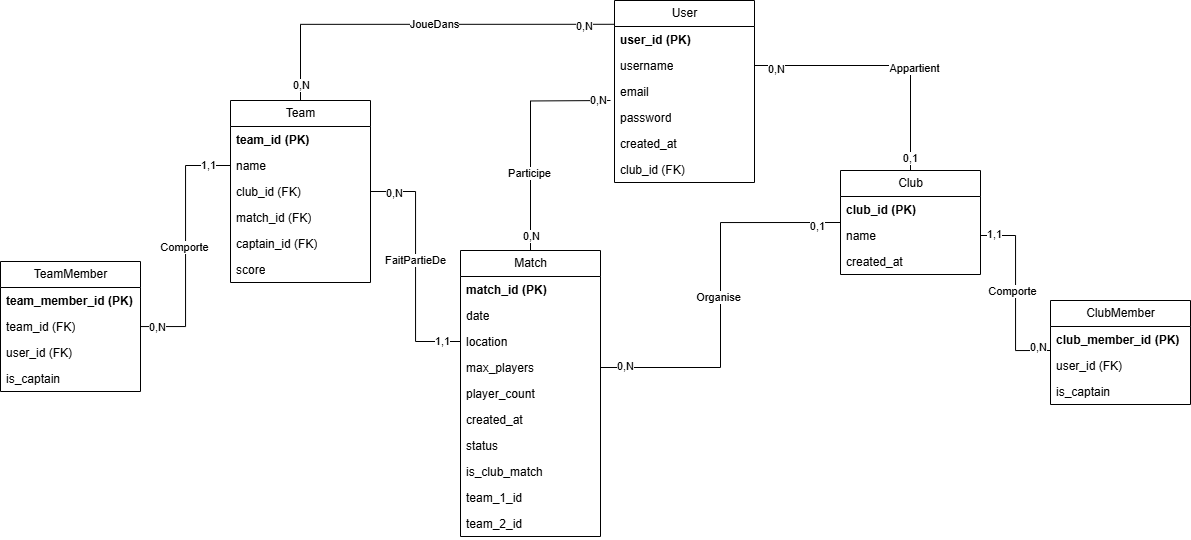

The diagram above was exported from draw.io. Its source (the exported page's mxGraphModel, read from the mxfile embedded in the PNG):
<mxGraphModel dx="1932" dy="549" grid="1" gridSize="10" guides="1" tooltips="1" connect="1" arrows="1" fold="1" page="1" pageScale="1" pageWidth="827" pageHeight="1169" math="0" shadow="0">
  <root>
    <mxCell id="0" />
    <mxCell id="1" parent="0" />
    <mxCell id="QJBwHKzlTMqpCbGbs2k9-1" value="User" style="swimlane;fontStyle=0;childLayout=stackLayout;horizontal=1;startSize=26;fillColor=none;horizontalStack=0;resizeParent=1;resizeParentMax=0;resizeLast=0;collapsible=1;marginBottom=0;html=1;" vertex="1" parent="1">
      <mxGeometry x="344" y="110" width="140" height="182" as="geometry" />
    </mxCell>
    <mxCell id="QJBwHKzlTMqpCbGbs2k9-2" value="&lt;b&gt;user_id (PK)&lt;/b&gt;" style="text;strokeColor=none;fillColor=none;align=left;verticalAlign=top;spacingLeft=4;spacingRight=4;overflow=hidden;rotatable=0;points=[[0,0.5],[1,0.5]];portConstraint=eastwest;whiteSpace=wrap;html=1;" vertex="1" parent="QJBwHKzlTMqpCbGbs2k9-1">
      <mxGeometry y="26" width="140" height="26" as="geometry" />
    </mxCell>
    <mxCell id="QJBwHKzlTMqpCbGbs2k9-3" value="username" style="text;strokeColor=none;fillColor=none;align=left;verticalAlign=top;spacingLeft=4;spacingRight=4;overflow=hidden;rotatable=0;points=[[0,0.5],[1,0.5]];portConstraint=eastwest;whiteSpace=wrap;html=1;" vertex="1" parent="QJBwHKzlTMqpCbGbs2k9-1">
      <mxGeometry y="52" width="140" height="26" as="geometry" />
    </mxCell>
    <mxCell id="QJBwHKzlTMqpCbGbs2k9-4" value="email" style="text;strokeColor=none;fillColor=none;align=left;verticalAlign=top;spacingLeft=4;spacingRight=4;overflow=hidden;rotatable=0;points=[[0,0.5],[1,0.5]];portConstraint=eastwest;whiteSpace=wrap;html=1;" vertex="1" parent="QJBwHKzlTMqpCbGbs2k9-1">
      <mxGeometry y="78" width="140" height="26" as="geometry" />
    </mxCell>
    <mxCell id="QJBwHKzlTMqpCbGbs2k9-5" value="password" style="text;strokeColor=none;fillColor=none;align=left;verticalAlign=top;spacingLeft=4;spacingRight=4;overflow=hidden;rotatable=0;points=[[0,0.5],[1,0.5]];portConstraint=eastwest;whiteSpace=wrap;html=1;" vertex="1" parent="QJBwHKzlTMqpCbGbs2k9-1">
      <mxGeometry y="104" width="140" height="26" as="geometry" />
    </mxCell>
    <mxCell id="QJBwHKzlTMqpCbGbs2k9-6" value="created_at" style="text;strokeColor=none;fillColor=none;align=left;verticalAlign=top;spacingLeft=4;spacingRight=4;overflow=hidden;rotatable=0;points=[[0,0.5],[1,0.5]];portConstraint=eastwest;whiteSpace=wrap;html=1;" vertex="1" parent="QJBwHKzlTMqpCbGbs2k9-1">
      <mxGeometry y="130" width="140" height="26" as="geometry" />
    </mxCell>
    <mxCell id="QJBwHKzlTMqpCbGbs2k9-7" value="club_id (FK)" style="text;strokeColor=none;fillColor=none;align=left;verticalAlign=top;spacingLeft=4;spacingRight=4;overflow=hidden;rotatable=0;points=[[0,0.5],[1,0.5]];portConstraint=eastwest;whiteSpace=wrap;html=1;" vertex="1" parent="QJBwHKzlTMqpCbGbs2k9-1">
      <mxGeometry y="156" width="140" height="26" as="geometry" />
    </mxCell>
    <mxCell id="QJBwHKzlTMqpCbGbs2k9-8" value="Match" style="swimlane;fontStyle=0;childLayout=stackLayout;horizontal=1;startSize=26;fillColor=none;horizontalStack=0;resizeParent=1;resizeParentMax=0;resizeLast=0;collapsible=1;marginBottom=0;html=1;" vertex="1" parent="1">
      <mxGeometry x="190" y="360" width="140" height="286" as="geometry" />
    </mxCell>
    <mxCell id="QJBwHKzlTMqpCbGbs2k9-9" value="&lt;b&gt;match_id (PK)&lt;/b&gt;" style="text;strokeColor=none;fillColor=none;align=left;verticalAlign=top;spacingLeft=4;spacingRight=4;overflow=hidden;rotatable=0;points=[[0,0.5],[1,0.5]];portConstraint=eastwest;whiteSpace=wrap;html=1;" vertex="1" parent="QJBwHKzlTMqpCbGbs2k9-8">
      <mxGeometry y="26" width="140" height="26" as="geometry" />
    </mxCell>
    <mxCell id="QJBwHKzlTMqpCbGbs2k9-10" value="date" style="text;strokeColor=none;fillColor=none;align=left;verticalAlign=top;spacingLeft=4;spacingRight=4;overflow=hidden;rotatable=0;points=[[0,0.5],[1,0.5]];portConstraint=eastwest;whiteSpace=wrap;html=1;" vertex="1" parent="QJBwHKzlTMqpCbGbs2k9-8">
      <mxGeometry y="52" width="140" height="26" as="geometry" />
    </mxCell>
    <mxCell id="QJBwHKzlTMqpCbGbs2k9-11" value="location" style="text;strokeColor=none;fillColor=none;align=left;verticalAlign=top;spacingLeft=4;spacingRight=4;overflow=hidden;rotatable=0;points=[[0,0.5],[1,0.5]];portConstraint=eastwest;whiteSpace=wrap;html=1;" vertex="1" parent="QJBwHKzlTMqpCbGbs2k9-8">
      <mxGeometry y="78" width="140" height="26" as="geometry" />
    </mxCell>
    <mxCell id="QJBwHKzlTMqpCbGbs2k9-12" value="max_players" style="text;strokeColor=none;fillColor=none;align=left;verticalAlign=top;spacingLeft=4;spacingRight=4;overflow=hidden;rotatable=0;points=[[0,0.5],[1,0.5]];portConstraint=eastwest;whiteSpace=wrap;html=1;" vertex="1" parent="QJBwHKzlTMqpCbGbs2k9-8">
      <mxGeometry y="104" width="140" height="26" as="geometry" />
    </mxCell>
    <mxCell id="QJBwHKzlTMqpCbGbs2k9-13" value="player_count" style="text;strokeColor=none;fillColor=none;align=left;verticalAlign=top;spacingLeft=4;spacingRight=4;overflow=hidden;rotatable=0;points=[[0,0.5],[1,0.5]];portConstraint=eastwest;whiteSpace=wrap;html=1;" vertex="1" parent="QJBwHKzlTMqpCbGbs2k9-8">
      <mxGeometry y="130" width="140" height="26" as="geometry" />
    </mxCell>
    <mxCell id="QJBwHKzlTMqpCbGbs2k9-14" value="created_at" style="text;strokeColor=none;fillColor=none;align=left;verticalAlign=top;spacingLeft=4;spacingRight=4;overflow=hidden;rotatable=0;points=[[0,0.5],[1,0.5]];portConstraint=eastwest;whiteSpace=wrap;html=1;" vertex="1" parent="QJBwHKzlTMqpCbGbs2k9-8">
      <mxGeometry y="156" width="140" height="26" as="geometry" />
    </mxCell>
    <mxCell id="QJBwHKzlTMqpCbGbs2k9-15" value="status" style="text;strokeColor=none;fillColor=none;align=left;verticalAlign=top;spacingLeft=4;spacingRight=4;overflow=hidden;rotatable=0;points=[[0,0.5],[1,0.5]];portConstraint=eastwest;whiteSpace=wrap;html=1;" vertex="1" parent="QJBwHKzlTMqpCbGbs2k9-8">
      <mxGeometry y="182" width="140" height="26" as="geometry" />
    </mxCell>
    <mxCell id="QJBwHKzlTMqpCbGbs2k9-16" value="is_club_match" style="text;strokeColor=none;fillColor=none;align=left;verticalAlign=top;spacingLeft=4;spacingRight=4;overflow=hidden;rotatable=0;points=[[0,0.5],[1,0.5]];portConstraint=eastwest;whiteSpace=wrap;html=1;" vertex="1" parent="QJBwHKzlTMqpCbGbs2k9-8">
      <mxGeometry y="208" width="140" height="26" as="geometry" />
    </mxCell>
    <mxCell id="QJBwHKzlTMqpCbGbs2k9-17" value="team_1_id" style="text;strokeColor=none;fillColor=none;align=left;verticalAlign=top;spacingLeft=4;spacingRight=4;overflow=hidden;rotatable=0;points=[[0,0.5],[1,0.5]];portConstraint=eastwest;whiteSpace=wrap;html=1;" vertex="1" parent="QJBwHKzlTMqpCbGbs2k9-8">
      <mxGeometry y="234" width="140" height="26" as="geometry" />
    </mxCell>
    <mxCell id="QJBwHKzlTMqpCbGbs2k9-18" value="team_2_id" style="text;strokeColor=none;fillColor=none;align=left;verticalAlign=top;spacingLeft=4;spacingRight=4;overflow=hidden;rotatable=0;points=[[0,0.5],[1,0.5]];portConstraint=eastwest;whiteSpace=wrap;html=1;" vertex="1" parent="QJBwHKzlTMqpCbGbs2k9-8">
      <mxGeometry y="260" width="140" height="26" as="geometry" />
    </mxCell>
    <mxCell id="QJBwHKzlTMqpCbGbs2k9-19" value="Club" style="swimlane;fontStyle=0;childLayout=stackLayout;horizontal=1;startSize=26;fillColor=none;horizontalStack=0;resizeParent=1;resizeParentMax=0;resizeLast=0;collapsible=1;marginBottom=0;html=1;" vertex="1" parent="1">
      <mxGeometry x="570" y="280" width="140" height="104" as="geometry" />
    </mxCell>
    <mxCell id="QJBwHKzlTMqpCbGbs2k9-20" value="&lt;b&gt;club_id (PK)&lt;/b&gt;" style="text;strokeColor=none;fillColor=none;align=left;verticalAlign=top;spacingLeft=4;spacingRight=4;overflow=hidden;rotatable=0;points=[[0,0.5],[1,0.5]];portConstraint=eastwest;whiteSpace=wrap;html=1;" vertex="1" parent="QJBwHKzlTMqpCbGbs2k9-19">
      <mxGeometry y="26" width="140" height="26" as="geometry" />
    </mxCell>
    <mxCell id="QJBwHKzlTMqpCbGbs2k9-21" value="name" style="text;strokeColor=none;fillColor=none;align=left;verticalAlign=top;spacingLeft=4;spacingRight=4;overflow=hidden;rotatable=0;points=[[0,0.5],[1,0.5]];portConstraint=eastwest;whiteSpace=wrap;html=1;" vertex="1" parent="QJBwHKzlTMqpCbGbs2k9-19">
      <mxGeometry y="52" width="140" height="26" as="geometry" />
    </mxCell>
    <mxCell id="QJBwHKzlTMqpCbGbs2k9-22" value="created_at" style="text;strokeColor=none;fillColor=none;align=left;verticalAlign=top;spacingLeft=4;spacingRight=4;overflow=hidden;rotatable=0;points=[[0,0.5],[1,0.5]];portConstraint=eastwest;whiteSpace=wrap;html=1;" vertex="1" parent="QJBwHKzlTMqpCbGbs2k9-19">
      <mxGeometry y="78" width="140" height="26" as="geometry" />
    </mxCell>
    <mxCell id="QJBwHKzlTMqpCbGbs2k9-23" style="edgeStyle=orthogonalEdgeStyle;rounded=0;orthogonalLoop=1;jettySize=auto;html=1;entryX=0.5;entryY=0;entryDx=0;entryDy=0;startArrow=none;startFill=0;endArrow=none;endFill=0;" edge="1" parent="1" target="QJBwHKzlTMqpCbGbs2k9-8">
      <mxGeometry relative="1" as="geometry">
        <mxPoint x="340" y="210" as="sourcePoint" />
      </mxGeometry>
    </mxCell>
    <mxCell id="QJBwHKzlTMqpCbGbs2k9-24" value="Participe" style="edgeLabel;html=1;align=center;verticalAlign=middle;resizable=0;points=[];" vertex="1" connectable="0" parent="QJBwHKzlTMqpCbGbs2k9-23">
      <mxGeometry x="0.324" y="-2" relative="1" as="geometry">
        <mxPoint as="offset" />
      </mxGeometry>
    </mxCell>
    <mxCell id="QJBwHKzlTMqpCbGbs2k9-25" value="0,N" style="edgeLabel;html=1;align=center;verticalAlign=middle;resizable=0;points=[];" vertex="1" connectable="0" parent="QJBwHKzlTMqpCbGbs2k9-23">
      <mxGeometry x="0.8721" relative="1" as="geometry">
        <mxPoint as="offset" />
      </mxGeometry>
    </mxCell>
    <mxCell id="QJBwHKzlTMqpCbGbs2k9-26" value="0,N" style="edgeLabel;html=1;align=center;verticalAlign=middle;resizable=0;points=[];" vertex="1" connectable="0" parent="QJBwHKzlTMqpCbGbs2k9-23">
      <mxGeometry x="-0.8883" y="-1" relative="1" as="geometry">
        <mxPoint as="offset" />
      </mxGeometry>
    </mxCell>
    <mxCell id="QJBwHKzlTMqpCbGbs2k9-27" style="edgeStyle=orthogonalEdgeStyle;rounded=0;orthogonalLoop=1;jettySize=auto;html=1;entryX=0;entryY=0.5;entryDx=0;entryDy=0;startArrow=none;startFill=0;endArrow=none;endFill=0;" edge="1" parent="1" source="QJBwHKzlTMqpCbGbs2k9-12" target="QJBwHKzlTMqpCbGbs2k9-19">
      <mxGeometry relative="1" as="geometry" />
    </mxCell>
    <mxCell id="QJBwHKzlTMqpCbGbs2k9-28" value="Organise" style="edgeLabel;html=1;align=center;verticalAlign=middle;resizable=0;points=[];" vertex="1" connectable="0" parent="QJBwHKzlTMqpCbGbs2k9-27">
      <mxGeometry x="-0.0096" y="3" relative="1" as="geometry">
        <mxPoint as="offset" />
      </mxGeometry>
    </mxCell>
    <mxCell id="QJBwHKzlTMqpCbGbs2k9-29" value="0,1" style="edgeLabel;html=1;align=center;verticalAlign=middle;resizable=0;points=[];" vertex="1" connectable="0" parent="QJBwHKzlTMqpCbGbs2k9-27">
      <mxGeometry x="0.8752" y="-3" relative="1" as="geometry">
        <mxPoint as="offset" />
      </mxGeometry>
    </mxCell>
    <mxCell id="QJBwHKzlTMqpCbGbs2k9-30" value="0,N" style="edgeLabel;html=1;align=center;verticalAlign=middle;resizable=0;points=[];" vertex="1" connectable="0" parent="QJBwHKzlTMqpCbGbs2k9-27">
      <mxGeometry x="-0.8746" y="2" relative="1" as="geometry">
        <mxPoint as="offset" />
      </mxGeometry>
    </mxCell>
    <mxCell id="QJBwHKzlTMqpCbGbs2k9-31" style="edgeStyle=orthogonalEdgeStyle;rounded=0;orthogonalLoop=1;jettySize=auto;html=1;endArrow=none;endFill=0;" edge="1" parent="1" source="QJBwHKzlTMqpCbGbs2k9-3" target="QJBwHKzlTMqpCbGbs2k9-19">
      <mxGeometry relative="1" as="geometry" />
    </mxCell>
    <mxCell id="QJBwHKzlTMqpCbGbs2k9-32" value="Appartient" style="edgeLabel;html=1;align=center;verticalAlign=middle;resizable=0;points=[];" vertex="1" connectable="0" parent="QJBwHKzlTMqpCbGbs2k9-31">
      <mxGeometry x="0.2173" y="3" relative="1" as="geometry">
        <mxPoint as="offset" />
      </mxGeometry>
    </mxCell>
    <mxCell id="QJBwHKzlTMqpCbGbs2k9-33" value="0,N" style="edgeLabel;html=1;align=center;verticalAlign=middle;resizable=0;points=[];" vertex="1" connectable="0" parent="QJBwHKzlTMqpCbGbs2k9-31">
      <mxGeometry x="-0.8362" y="-3" relative="1" as="geometry">
        <mxPoint as="offset" />
      </mxGeometry>
    </mxCell>
    <mxCell id="QJBwHKzlTMqpCbGbs2k9-34" value="0,1" style="edgeLabel;html=1;align=center;verticalAlign=middle;resizable=0;points=[];" vertex="1" connectable="0" parent="QJBwHKzlTMqpCbGbs2k9-31">
      <mxGeometry x="0.9003" y="-1" relative="1" as="geometry">
        <mxPoint as="offset" />
      </mxGeometry>
    </mxCell>
    <mxCell id="QJBwHKzlTMqpCbGbs2k9-35" value="Team" style="swimlane;fontStyle=0;childLayout=stackLayout;horizontal=1;startSize=26;fillColor=none;horizontalStack=0;resizeParent=1;resizeParentMax=0;resizeLast=0;collapsible=1;marginBottom=0;html=1;" vertex="1" parent="1">
      <mxGeometry x="-40" y="210" width="140" height="182" as="geometry">
        <mxRectangle x="-60" y="256" width="110" height="30" as="alternateBounds" />
      </mxGeometry>
    </mxCell>
    <mxCell id="QJBwHKzlTMqpCbGbs2k9-36" value="&lt;b&gt;team_id (PK)&lt;/b&gt;" style="text;strokeColor=none;fillColor=none;align=left;verticalAlign=top;spacingLeft=4;spacingRight=4;overflow=hidden;rotatable=0;points=[[0,0.5],[1,0.5]];portConstraint=eastwest;whiteSpace=wrap;html=1;" vertex="1" parent="QJBwHKzlTMqpCbGbs2k9-35">
      <mxGeometry y="26" width="140" height="26" as="geometry" />
    </mxCell>
    <mxCell id="QJBwHKzlTMqpCbGbs2k9-37" value="name" style="text;strokeColor=none;fillColor=none;align=left;verticalAlign=top;spacingLeft=4;spacingRight=4;overflow=hidden;rotatable=0;points=[[0,0.5],[1,0.5]];portConstraint=eastwest;whiteSpace=wrap;html=1;" vertex="1" parent="QJBwHKzlTMqpCbGbs2k9-35">
      <mxGeometry y="52" width="140" height="26" as="geometry" />
    </mxCell>
    <mxCell id="QJBwHKzlTMqpCbGbs2k9-38" value="club_id (FK)" style="text;strokeColor=none;fillColor=none;align=left;verticalAlign=top;spacingLeft=4;spacingRight=4;overflow=hidden;rotatable=0;points=[[0,0.5],[1,0.5]];portConstraint=eastwest;whiteSpace=wrap;html=1;" vertex="1" parent="QJBwHKzlTMqpCbGbs2k9-35">
      <mxGeometry y="78" width="140" height="26" as="geometry" />
    </mxCell>
    <mxCell id="QJBwHKzlTMqpCbGbs2k9-39" value="match_id (FK)" style="text;strokeColor=none;fillColor=none;align=left;verticalAlign=top;spacingLeft=4;spacingRight=4;overflow=hidden;rotatable=0;points=[[0,0.5],[1,0.5]];portConstraint=eastwest;whiteSpace=wrap;html=1;" vertex="1" parent="QJBwHKzlTMqpCbGbs2k9-35">
      <mxGeometry y="104" width="140" height="26" as="geometry" />
    </mxCell>
    <mxCell id="QJBwHKzlTMqpCbGbs2k9-40" value="captain_id (FK)" style="text;strokeColor=none;fillColor=none;align=left;verticalAlign=top;spacingLeft=4;spacingRight=4;overflow=hidden;rotatable=0;points=[[0,0.5],[1,0.5]];portConstraint=eastwest;whiteSpace=wrap;html=1;" vertex="1" parent="QJBwHKzlTMqpCbGbs2k9-35">
      <mxGeometry y="130" width="140" height="26" as="geometry" />
    </mxCell>
    <mxCell id="QJBwHKzlTMqpCbGbs2k9-41" value="score" style="text;strokeColor=none;fillColor=none;align=left;verticalAlign=top;spacingLeft=4;spacingRight=4;overflow=hidden;rotatable=0;points=[[0,0.5],[1,0.5]];portConstraint=eastwest;whiteSpace=wrap;html=1;" vertex="1" parent="QJBwHKzlTMqpCbGbs2k9-35">
      <mxGeometry y="156" width="140" height="26" as="geometry" />
    </mxCell>
    <mxCell id="QJBwHKzlTMqpCbGbs2k9-42" style="edgeStyle=orthogonalEdgeStyle;rounded=0;orthogonalLoop=1;jettySize=auto;html=1;entryX=0.5;entryY=0;entryDx=0;entryDy=0;endArrow=none;endFill=0;exitX=0.002;exitY=-0.085;exitDx=0;exitDy=0;exitPerimeter=0;" edge="1" parent="1" source="QJBwHKzlTMqpCbGbs2k9-2" target="QJBwHKzlTMqpCbGbs2k9-35">
      <mxGeometry relative="1" as="geometry" />
    </mxCell>
    <mxCell id="QJBwHKzlTMqpCbGbs2k9-43" value="JoueDans" style="edgeLabel;html=1;align=center;verticalAlign=middle;resizable=0;points=[];" vertex="1" connectable="0" parent="QJBwHKzlTMqpCbGbs2k9-42">
      <mxGeometry x="-0.0739" relative="1" as="geometry">
        <mxPoint as="offset" />
      </mxGeometry>
    </mxCell>
    <mxCell id="QJBwHKzlTMqpCbGbs2k9-44" value="0,N" style="edgeLabel;html=1;align=center;verticalAlign=middle;resizable=0;points=[];" vertex="1" connectable="0" parent="QJBwHKzlTMqpCbGbs2k9-42">
      <mxGeometry x="0.9202" relative="1" as="geometry">
        <mxPoint as="offset" />
      </mxGeometry>
    </mxCell>
    <mxCell id="QJBwHKzlTMqpCbGbs2k9-45" value="0,N" style="edgeLabel;html=1;align=center;verticalAlign=middle;resizable=0;points=[];" vertex="1" connectable="0" parent="QJBwHKzlTMqpCbGbs2k9-42">
      <mxGeometry x="-0.8441" y="2" relative="1" as="geometry">
        <mxPoint as="offset" />
      </mxGeometry>
    </mxCell>
    <mxCell id="QJBwHKzlTMqpCbGbs2k9-46" value="TeamMember" style="swimlane;fontStyle=0;childLayout=stackLayout;horizontal=1;startSize=26;fillColor=none;horizontalStack=0;resizeParent=1;resizeParentMax=0;resizeLast=0;collapsible=1;marginBottom=0;html=1;" vertex="1" parent="1">
      <mxGeometry x="-270" y="371" width="140" height="130" as="geometry">
        <mxRectangle x="-60" y="256" width="110" height="30" as="alternateBounds" />
      </mxGeometry>
    </mxCell>
    <mxCell id="QJBwHKzlTMqpCbGbs2k9-47" value="&lt;b&gt;team_member_id (PK)&lt;/b&gt;" style="text;strokeColor=none;fillColor=none;align=left;verticalAlign=top;spacingLeft=4;spacingRight=4;overflow=hidden;rotatable=0;points=[[0,0.5],[1,0.5]];portConstraint=eastwest;whiteSpace=wrap;html=1;" vertex="1" parent="QJBwHKzlTMqpCbGbs2k9-46">
      <mxGeometry y="26" width="140" height="26" as="geometry" />
    </mxCell>
    <mxCell id="QJBwHKzlTMqpCbGbs2k9-48" value="team_id (FK)" style="text;strokeColor=none;fillColor=none;align=left;verticalAlign=top;spacingLeft=4;spacingRight=4;overflow=hidden;rotatable=0;points=[[0,0.5],[1,0.5]];portConstraint=eastwest;whiteSpace=wrap;html=1;" vertex="1" parent="QJBwHKzlTMqpCbGbs2k9-46">
      <mxGeometry y="52" width="140" height="26" as="geometry" />
    </mxCell>
    <mxCell id="QJBwHKzlTMqpCbGbs2k9-49" value="user_id (FK)" style="text;strokeColor=none;fillColor=none;align=left;verticalAlign=top;spacingLeft=4;spacingRight=4;overflow=hidden;rotatable=0;points=[[0,0.5],[1,0.5]];portConstraint=eastwest;whiteSpace=wrap;html=1;" vertex="1" parent="QJBwHKzlTMqpCbGbs2k9-46">
      <mxGeometry y="78" width="140" height="26" as="geometry" />
    </mxCell>
    <mxCell id="QJBwHKzlTMqpCbGbs2k9-50" value="is_captain" style="text;strokeColor=none;fillColor=none;align=left;verticalAlign=top;spacingLeft=4;spacingRight=4;overflow=hidden;rotatable=0;points=[[0,0.5],[1,0.5]];portConstraint=eastwest;whiteSpace=wrap;html=1;" vertex="1" parent="QJBwHKzlTMqpCbGbs2k9-46">
      <mxGeometry y="104" width="140" height="26" as="geometry" />
    </mxCell>
    <mxCell id="QJBwHKzlTMqpCbGbs2k9-51" style="edgeStyle=orthogonalEdgeStyle;rounded=0;orthogonalLoop=1;jettySize=auto;html=1;entryX=0;entryY=0.5;entryDx=0;entryDy=0;endArrow=none;endFill=0;" edge="1" parent="1" source="QJBwHKzlTMqpCbGbs2k9-38" target="QJBwHKzlTMqpCbGbs2k9-11">
      <mxGeometry relative="1" as="geometry" />
    </mxCell>
    <mxCell id="QJBwHKzlTMqpCbGbs2k9-52" value="FaitPartieDe" style="edgeLabel;html=1;align=center;verticalAlign=middle;resizable=0;points=[];" vertex="1" connectable="0" parent="QJBwHKzlTMqpCbGbs2k9-51">
      <mxGeometry x="-0.0492" y="-1" relative="1" as="geometry">
        <mxPoint as="offset" />
      </mxGeometry>
    </mxCell>
    <mxCell id="QJBwHKzlTMqpCbGbs2k9-53" value="0,N" style="edgeLabel;html=1;align=center;verticalAlign=middle;resizable=0;points=[];" vertex="1" connectable="0" parent="QJBwHKzlTMqpCbGbs2k9-51">
      <mxGeometry x="-0.8066" y="-1" relative="1" as="geometry">
        <mxPoint as="offset" />
      </mxGeometry>
    </mxCell>
    <mxCell id="QJBwHKzlTMqpCbGbs2k9-54" value="1,1" style="edgeLabel;html=1;align=center;verticalAlign=middle;resizable=0;points=[];" vertex="1" connectable="0" parent="QJBwHKzlTMqpCbGbs2k9-51">
      <mxGeometry x="0.8399" y="1" relative="1" as="geometry">
        <mxPoint as="offset" />
      </mxGeometry>
    </mxCell>
    <mxCell id="QJBwHKzlTMqpCbGbs2k9-55" style="edgeStyle=orthogonalEdgeStyle;rounded=0;orthogonalLoop=1;jettySize=auto;html=1;entryX=0;entryY=0.5;entryDx=0;entryDy=0;endArrow=none;endFill=0;" edge="1" parent="1" source="QJBwHKzlTMqpCbGbs2k9-48" target="QJBwHKzlTMqpCbGbs2k9-37">
      <mxGeometry relative="1" as="geometry" />
    </mxCell>
    <mxCell id="QJBwHKzlTMqpCbGbs2k9-56" value="Comporte" style="edgeLabel;html=1;align=center;verticalAlign=middle;resizable=0;points=[];" vertex="1" connectable="0" parent="QJBwHKzlTMqpCbGbs2k9-55">
      <mxGeometry x="-0.0071" y="2" relative="1" as="geometry">
        <mxPoint as="offset" />
      </mxGeometry>
    </mxCell>
    <mxCell id="QJBwHKzlTMqpCbGbs2k9-57" value="0,N" style="edgeLabel;html=1;align=center;verticalAlign=middle;resizable=0;points=[];" vertex="1" connectable="0" parent="QJBwHKzlTMqpCbGbs2k9-55">
      <mxGeometry x="-0.8641" relative="1" as="geometry">
        <mxPoint as="offset" />
      </mxGeometry>
    </mxCell>
    <mxCell id="QJBwHKzlTMqpCbGbs2k9-58" value="1,1" style="edgeLabel;html=1;align=center;verticalAlign=middle;resizable=0;points=[];" vertex="1" connectable="0" parent="QJBwHKzlTMqpCbGbs2k9-55">
      <mxGeometry x="0.8223" y="1" relative="1" as="geometry">
        <mxPoint as="offset" />
      </mxGeometry>
    </mxCell>
    <mxCell id="QJBwHKzlTMqpCbGbs2k9-59" value="ClubMember" style="swimlane;fontStyle=0;childLayout=stackLayout;horizontal=1;startSize=26;fillColor=none;horizontalStack=0;resizeParent=1;resizeParentMax=0;resizeLast=0;collapsible=1;marginBottom=0;html=1;" vertex="1" parent="1">
      <mxGeometry x="780" y="410" width="140" height="104" as="geometry">
        <mxRectangle x="-60" y="256" width="110" height="30" as="alternateBounds" />
      </mxGeometry>
    </mxCell>
    <mxCell id="QJBwHKzlTMqpCbGbs2k9-60" value="&lt;b&gt;club_member_id (PK)&lt;/b&gt;" style="text;strokeColor=none;fillColor=none;align=left;verticalAlign=top;spacingLeft=4;spacingRight=4;overflow=hidden;rotatable=0;points=[[0,0.5],[1,0.5]];portConstraint=eastwest;whiteSpace=wrap;html=1;" vertex="1" parent="QJBwHKzlTMqpCbGbs2k9-59">
      <mxGeometry y="26" width="140" height="26" as="geometry" />
    </mxCell>
    <mxCell id="QJBwHKzlTMqpCbGbs2k9-61" value="user_id (FK)" style="text;strokeColor=none;fillColor=none;align=left;verticalAlign=top;spacingLeft=4;spacingRight=4;overflow=hidden;rotatable=0;points=[[0,0.5],[1,0.5]];portConstraint=eastwest;whiteSpace=wrap;html=1;" vertex="1" parent="QJBwHKzlTMqpCbGbs2k9-59">
      <mxGeometry y="52" width="140" height="26" as="geometry" />
    </mxCell>
    <mxCell id="QJBwHKzlTMqpCbGbs2k9-62" value="is_captain" style="text;strokeColor=none;fillColor=none;align=left;verticalAlign=top;spacingLeft=4;spacingRight=4;overflow=hidden;rotatable=0;points=[[0,0.5],[1,0.5]];portConstraint=eastwest;whiteSpace=wrap;html=1;" vertex="1" parent="QJBwHKzlTMqpCbGbs2k9-59">
      <mxGeometry y="78" width="140" height="26" as="geometry" />
    </mxCell>
    <mxCell id="QJBwHKzlTMqpCbGbs2k9-63" style="edgeStyle=orthogonalEdgeStyle;rounded=0;orthogonalLoop=1;jettySize=auto;html=1;entryX=0;entryY=0.923;entryDx=0;entryDy=0;entryPerimeter=0;endArrow=none;endFill=0;" edge="1" parent="1" source="QJBwHKzlTMqpCbGbs2k9-21" target="QJBwHKzlTMqpCbGbs2k9-60">
      <mxGeometry relative="1" as="geometry" />
    </mxCell>
    <mxCell id="QJBwHKzlTMqpCbGbs2k9-64" value="Comporte" style="edgeLabel;html=1;align=center;verticalAlign=middle;resizable=0;points=[];" vertex="1" connectable="0" parent="QJBwHKzlTMqpCbGbs2k9-63">
      <mxGeometry x="-0.0168" y="-4" relative="1" as="geometry">
        <mxPoint as="offset" />
      </mxGeometry>
    </mxCell>
    <mxCell id="QJBwHKzlTMqpCbGbs2k9-65" value="0,N" style="edgeLabel;html=1;align=center;verticalAlign=middle;resizable=0;points=[];" vertex="1" connectable="0" parent="QJBwHKzlTMqpCbGbs2k9-63">
      <mxGeometry x="0.8712" y="4" relative="1" as="geometry">
        <mxPoint as="offset" />
      </mxGeometry>
    </mxCell>
    <mxCell id="QJBwHKzlTMqpCbGbs2k9-66" value="1,1" style="edgeLabel;html=1;align=center;verticalAlign=middle;resizable=0;points=[];" vertex="1" connectable="0" parent="QJBwHKzlTMqpCbGbs2k9-63">
      <mxGeometry x="-0.8476" y="2" relative="1" as="geometry">
        <mxPoint as="offset" />
      </mxGeometry>
    </mxCell>
  </root>
</mxGraphModel>